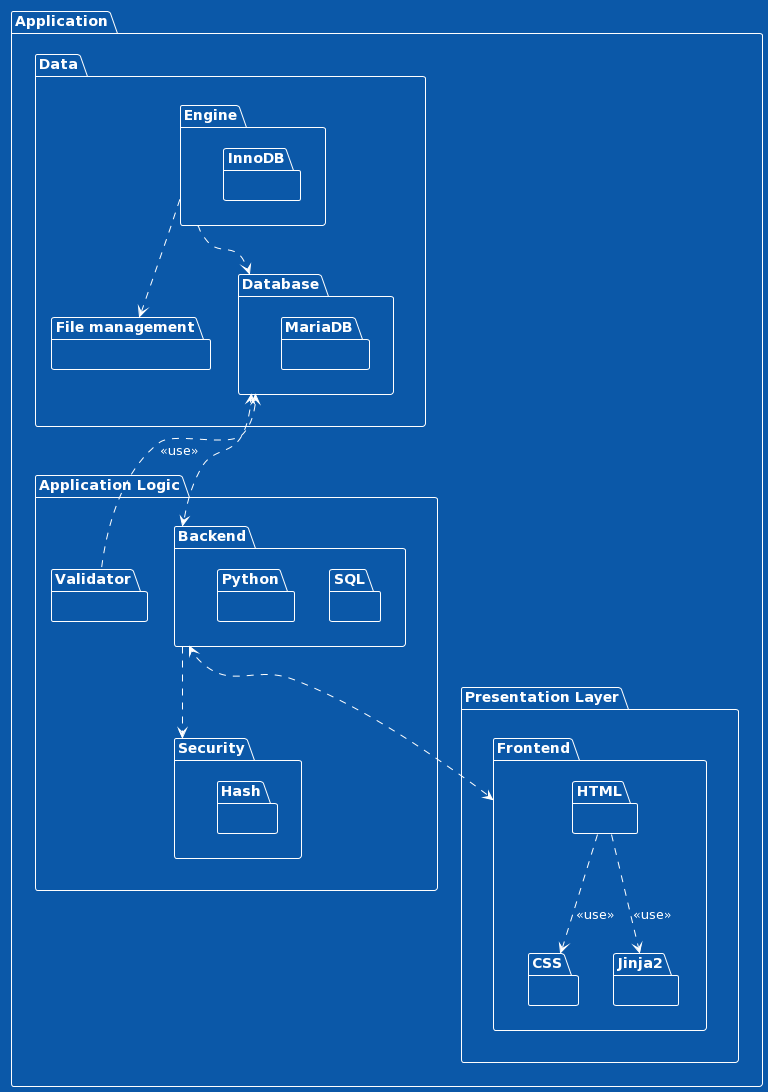

The diagram above was rendered by PlantUML. Its source (embedded in the PNG):
@startuml
!theme amiga

package "Application"{
  package "Presentation Layer"{

    package "Frontend" {
      package "HTML"{}
      package "CSS"{}
      package "Jinja2"{}
}

}

  package "Application Logic"{
    package "Validator" {}
    package "Security"{
      package "Hash"{}
}
    package "Backend" {
      package "SQL"{}
      package "Python"{}
}
}
  package "Data"{
    package "Database"{

      package "MariaDB"{
}
}
    package "File management"{}
    package "Engine"{
      package "InnoDB"{}
}
}
}

Engine ..> "File management"
Engine ..> "Database"

Backend ..> Security
Database <.. Validator : <<use>>
Database <..> Backend
Backend <..> Frontend

HTML ..> CSS : <<use>>
HTML ..> Jinja2 : <<use>>
@enduml